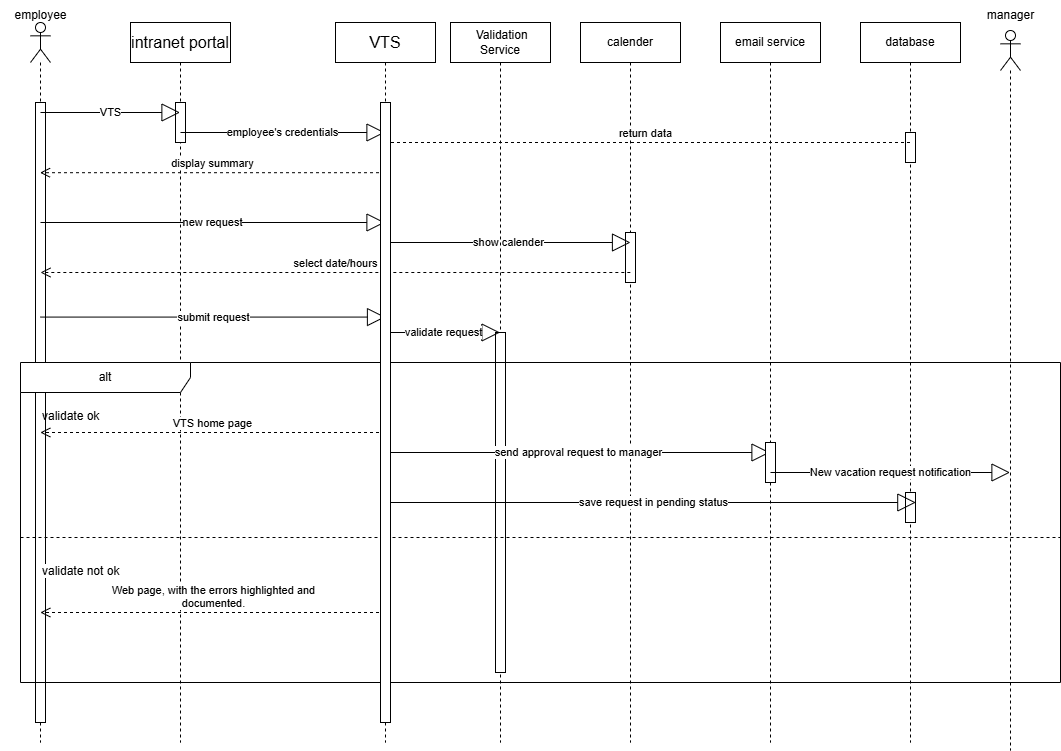

The diagram above was exported from draw.io. Its source (the exported page's mxGraphModel, read from the mxfile embedded in the PNG):
<mxGraphModel dx="1415" dy="1287" grid="1" gridSize="10" guides="1" tooltips="1" connect="1" arrows="1" fold="1" page="1" pageScale="1" pageWidth="850" pageHeight="1100" background="light-dark(#FFFFFF,#121212)" math="0" shadow="0">
  <root>
    <mxCell id="0" />
    <mxCell id="1" parent="0" />
    <mxCell id="E2_bV7pNXObKodM4ZkYt-11" value="" style="shape=umlLifeline;perimeter=lifelinePerimeter;whiteSpace=wrap;html=1;container=1;dropTarget=0;collapsible=0;recursiveResize=0;outlineConnect=0;portConstraint=eastwest;newEdgeStyle={&quot;curved&quot;:0,&quot;rounded&quot;:0};participant=umlActor;" vertex="1" parent="1">
      <mxGeometry x="120" y="120" width="20" height="720" as="geometry" />
    </mxCell>
    <mxCell id="E2_bV7pNXObKodM4ZkYt-43" value="" style="html=1;points=[[0,0,0,0,5],[0,1,0,0,-5],[1,0,0,0,5],[1,1,0,0,-5]];perimeter=orthogonalPerimeter;outlineConnect=0;targetShapes=umlLifeline;portConstraint=eastwest;newEdgeStyle={&quot;curved&quot;:0,&quot;rounded&quot;:0};" vertex="1" parent="E2_bV7pNXObKodM4ZkYt-11">
      <mxGeometry x="5" y="80" width="10" height="620" as="geometry" />
    </mxCell>
    <mxCell id="E2_bV7pNXObKodM4ZkYt-12" value="&lt;span data-lucid-content=&quot;{&amp;quot;t&amp;quot;:&amp;quot;intranet portal&amp;quot;,&amp;quot;m&amp;quot;:[{&amp;quot;s&amp;quot;:0,&amp;quot;n&amp;quot;:&amp;quot;p&amp;quot;,&amp;quot;v&amp;quot;:1.2},{&amp;quot;s&amp;quot;:0,&amp;quot;n&amp;quot;:&amp;quot;s&amp;quot;,&amp;quot;v&amp;quot;:21.333333333333336,&amp;quot;e&amp;quot;:15}]}&quot; data-lucid-type=&quot;application/vnd.lucid.text&quot;&gt;&lt;span style=&quot;font-size:16.000000000000004px;&quot;&gt;intranet portal&lt;/span&gt;&lt;/span&gt;" style="shape=umlLifeline;perimeter=lifelinePerimeter;whiteSpace=wrap;html=1;container=1;dropTarget=0;collapsible=0;recursiveResize=0;outlineConnect=0;portConstraint=eastwest;newEdgeStyle={&quot;curved&quot;:0,&quot;rounded&quot;:0};" vertex="1" parent="1">
      <mxGeometry x="220" y="120" width="100" height="720" as="geometry" />
    </mxCell>
    <mxCell id="E2_bV7pNXObKodM4ZkYt-44" value="" style="html=1;points=[[0,0,0,0,5],[0,1,0,0,-5],[1,0,0,0,5],[1,1,0,0,-5]];perimeter=orthogonalPerimeter;outlineConnect=0;targetShapes=umlLifeline;portConstraint=eastwest;newEdgeStyle={&quot;curved&quot;:0,&quot;rounded&quot;:0};" vertex="1" parent="E2_bV7pNXObKodM4ZkYt-12">
      <mxGeometry x="45" y="80" width="10" height="40" as="geometry" />
    </mxCell>
    <mxCell id="E2_bV7pNXObKodM4ZkYt-13" value="&lt;span data-lucid-content=&quot;{&amp;quot;t&amp;quot;:&amp;quot;VTS&amp;quot;,&amp;quot;m&amp;quot;:[{&amp;quot;s&amp;quot;:0,&amp;quot;n&amp;quot;:&amp;quot;p&amp;quot;,&amp;quot;v&amp;quot;:1.2},{&amp;quot;s&amp;quot;:0,&amp;quot;n&amp;quot;:&amp;quot;s&amp;quot;,&amp;quot;v&amp;quot;:21.333333333333336,&amp;quot;e&amp;quot;:3}]}&quot; data-lucid-type=&quot;application/vnd.lucid.text&quot;&gt;&lt;span style=&quot;font-size:16.000000000000004px;&quot;&gt;VTS&lt;/span&gt;&lt;/span&gt;" style="shape=umlLifeline;perimeter=lifelinePerimeter;whiteSpace=wrap;html=1;container=1;dropTarget=0;collapsible=0;recursiveResize=0;outlineConnect=0;portConstraint=eastwest;newEdgeStyle={&quot;curved&quot;:0,&quot;rounded&quot;:0};" vertex="1" parent="1">
      <mxGeometry x="425" y="120" width="100" height="720" as="geometry" />
    </mxCell>
    <mxCell id="E2_bV7pNXObKodM4ZkYt-14" value="calender" style="shape=umlLifeline;perimeter=lifelinePerimeter;whiteSpace=wrap;html=1;container=1;dropTarget=0;collapsible=0;recursiveResize=0;outlineConnect=0;portConstraint=eastwest;newEdgeStyle={&quot;curved&quot;:0,&quot;rounded&quot;:0};" vertex="1" parent="1">
      <mxGeometry x="670" y="120" width="100" height="720" as="geometry" />
    </mxCell>
    <mxCell id="E2_bV7pNXObKodM4ZkYt-47" value="" style="html=1;points=[[0,0,0,0,5],[0,1,0,0,-5],[1,0,0,0,5],[1,1,0,0,-5]];perimeter=orthogonalPerimeter;outlineConnect=0;targetShapes=umlLifeline;portConstraint=eastwest;newEdgeStyle={&quot;curved&quot;:0,&quot;rounded&quot;:0};" vertex="1" parent="E2_bV7pNXObKodM4ZkYt-14">
      <mxGeometry x="45" y="210" width="10" height="50" as="geometry" />
    </mxCell>
    <mxCell id="E2_bV7pNXObKodM4ZkYt-15" value="VTS" style="endArrow=block;endSize=16;endFill=0;html=1;rounded=0;" edge="1" parent="1" target="E2_bV7pNXObKodM4ZkYt-12">
      <mxGeometry width="160" relative="1" as="geometry">
        <mxPoint x="130" y="210" as="sourcePoint" />
        <mxPoint x="260" y="210" as="targetPoint" />
      </mxGeometry>
    </mxCell>
    <mxCell id="E2_bV7pNXObKodM4ZkYt-16" value="employee's credentials" style="endArrow=block;endSize=16;endFill=0;html=1;rounded=0;" edge="1" parent="1">
      <mxGeometry width="160" relative="1" as="geometry">
        <mxPoint x="270" y="230" as="sourcePoint" />
        <mxPoint x="474.5000000000002" y="230" as="targetPoint" />
      </mxGeometry>
    </mxCell>
    <mxCell id="E2_bV7pNXObKodM4ZkYt-17" value="employee" style="text;html=1;align=center;verticalAlign=middle;resizable=0;points=[];autosize=1;strokeColor=none;fillColor=none;" vertex="1" parent="1">
      <mxGeometry x="90" y="98" width="80" height="30" as="geometry" />
    </mxCell>
    <mxCell id="E2_bV7pNXObKodM4ZkYt-18" value="display summary" style="html=1;verticalAlign=bottom;endArrow=open;dashed=1;endSize=8;curved=0;rounded=0;" edge="1" parent="1" target="E2_bV7pNXObKodM4ZkYt-11">
      <mxGeometry relative="1" as="geometry">
        <mxPoint x="474.5" y="270.2" as="sourcePoint" />
        <mxPoint x="270" y="270.00000000000006" as="targetPoint" />
      </mxGeometry>
    </mxCell>
    <mxCell id="E2_bV7pNXObKodM4ZkYt-19" value="database" style="shape=umlLifeline;perimeter=lifelinePerimeter;whiteSpace=wrap;html=1;container=1;dropTarget=0;collapsible=0;recursiveResize=0;outlineConnect=0;portConstraint=eastwest;newEdgeStyle={&quot;curved&quot;:0,&quot;rounded&quot;:0};" vertex="1" parent="1">
      <mxGeometry x="950" y="120" width="100" height="720" as="geometry" />
    </mxCell>
    <mxCell id="E2_bV7pNXObKodM4ZkYt-49" value="" style="html=1;points=[[0,0,0,0,5],[0,1,0,0,-5],[1,0,0,0,5],[1,1,0,0,-5]];perimeter=orthogonalPerimeter;outlineConnect=0;targetShapes=umlLifeline;portConstraint=eastwest;newEdgeStyle={&quot;curved&quot;:0,&quot;rounded&quot;:0};" vertex="1" parent="E2_bV7pNXObKodM4ZkYt-19">
      <mxGeometry x="45" y="110" width="10" height="30" as="geometry" />
    </mxCell>
    <mxCell id="E2_bV7pNXObKodM4ZkYt-51" value="" style="html=1;points=[[0,0,0,0,5],[0,1,0,0,-5],[1,0,0,0,5],[1,1,0,0,-5]];perimeter=orthogonalPerimeter;outlineConnect=0;targetShapes=umlLifeline;portConstraint=eastwest;newEdgeStyle={&quot;curved&quot;:0,&quot;rounded&quot;:0};" vertex="1" parent="E2_bV7pNXObKodM4ZkYt-19">
      <mxGeometry x="45" y="470" width="10" height="30" as="geometry" />
    </mxCell>
    <mxCell id="E2_bV7pNXObKodM4ZkYt-20" value="return data" style="html=1;verticalAlign=bottom;endArrow=open;dashed=1;endSize=8;curved=0;rounded=0;" edge="1" parent="1" source="E2_bV7pNXObKodM4ZkYt-19">
      <mxGeometry relative="1" as="geometry">
        <mxPoint x="843.3" y="239.99999999999997" as="sourcePoint" />
        <mxPoint x="470" y="239.99999999999997" as="targetPoint" />
      </mxGeometry>
    </mxCell>
    <mxCell id="E2_bV7pNXObKodM4ZkYt-21" value="new request" style="endArrow=block;endSize=16;endFill=0;html=1;rounded=0;" edge="1" parent="1" target="E2_bV7pNXObKodM4ZkYt-13">
      <mxGeometry width="160" relative="1" as="geometry">
        <mxPoint x="130" y="320" as="sourcePoint" />
        <mxPoint x="270" y="320" as="targetPoint" />
      </mxGeometry>
    </mxCell>
    <mxCell id="E2_bV7pNXObKodM4ZkYt-22" value="show calender" style="endArrow=block;endSize=16;endFill=0;html=1;rounded=0;" edge="1" parent="1" source="E2_bV7pNXObKodM4ZkYt-13">
      <mxGeometry width="160" relative="1" as="geometry">
        <mxPoint x="480" y="340" as="sourcePoint" />
        <mxPoint x="720" y="340" as="targetPoint" />
      </mxGeometry>
    </mxCell>
    <mxCell id="E2_bV7pNXObKodM4ZkYt-23" value="select date/hours" style="html=1;verticalAlign=bottom;endArrow=open;dashed=1;endSize=8;curved=0;rounded=0;" edge="1" parent="1">
      <mxGeometry x="0.0003" relative="1" as="geometry">
        <mxPoint x="719.83" y="370" as="sourcePoint" />
        <mxPoint x="129.99666666666653" y="370" as="targetPoint" />
        <mxPoint as="offset" />
      </mxGeometry>
    </mxCell>
    <mxCell id="E2_bV7pNXObKodM4ZkYt-24" value="submit request" style="endArrow=block;endSize=16;endFill=0;html=1;rounded=0;" edge="1" parent="1">
      <mxGeometry width="160" relative="1" as="geometry">
        <mxPoint x="130" y="414.58" as="sourcePoint" />
        <mxPoint x="475" y="414.58" as="targetPoint" />
      </mxGeometry>
    </mxCell>
    <mxCell id="E2_bV7pNXObKodM4ZkYt-25" value="&amp;nbsp;Validation Service" style="shape=umlLifeline;perimeter=lifelinePerimeter;whiteSpace=wrap;html=1;container=1;dropTarget=0;collapsible=0;recursiveResize=0;outlineConnect=0;portConstraint=eastwest;newEdgeStyle={&quot;curved&quot;:0,&quot;rounded&quot;:0};" vertex="1" parent="1">
      <mxGeometry x="540" y="120" width="100" height="720" as="geometry" />
    </mxCell>
    <mxCell id="E2_bV7pNXObKodM4ZkYt-46" value="" style="html=1;points=[[0,0,0,0,5],[0,1,0,0,-5],[1,0,0,0,5],[1,1,0,0,-5]];perimeter=orthogonalPerimeter;outlineConnect=0;targetShapes=umlLifeline;portConstraint=eastwest;newEdgeStyle={&quot;curved&quot;:0,&quot;rounded&quot;:0};" vertex="1" parent="E2_bV7pNXObKodM4ZkYt-25">
      <mxGeometry x="45" y="310" width="10" height="340" as="geometry" />
    </mxCell>
    <mxCell id="E2_bV7pNXObKodM4ZkYt-26" value="alt" style="shape=umlFrame;whiteSpace=wrap;html=1;pointerEvents=0;recursiveResize=0;container=1;collapsible=0;width=170;" vertex="1" parent="1">
      <mxGeometry x="110" y="460" width="1040" height="320" as="geometry" />
    </mxCell>
    <mxCell id="E2_bV7pNXObKodM4ZkYt-27" value="validate ok" style="text;html=1;" vertex="1" parent="E2_bV7pNXObKodM4ZkYt-26">
      <mxGeometry width="100" height="20" relative="1" as="geometry">
        <mxPoint x="20" y="40" as="offset" />
      </mxGeometry>
    </mxCell>
    <mxCell id="E2_bV7pNXObKodM4ZkYt-28" value="validate not ok" style="line;strokeWidth=1;dashed=1;labelPosition=center;verticalLabelPosition=bottom;align=left;verticalAlign=top;spacingLeft=20;spacingTop=15;html=1;whiteSpace=wrap;" vertex="1" parent="E2_bV7pNXObKodM4ZkYt-26">
      <mxGeometry y="170" width="1040" height="10" as="geometry" />
    </mxCell>
    <mxCell id="E2_bV7pNXObKodM4ZkYt-31" value=" Web page, with the errors highlighted and &lt;br/&gt;documented." style="html=1;verticalAlign=bottom;endArrow=open;dashed=1;endSize=8;curved=0;rounded=0;" edge="1" parent="E2_bV7pNXObKodM4ZkYt-26">
      <mxGeometry x="0.0003" relative="1" as="geometry">
        <mxPoint x="364.5000000000002" y="250" as="sourcePoint" />
        <mxPoint x="19.810344827586164" y="250" as="targetPoint" />
        <mxPoint as="offset" />
      </mxGeometry>
    </mxCell>
    <mxCell id="E2_bV7pNXObKodM4ZkYt-32" value="VTS home page" style="html=1;verticalAlign=bottom;endArrow=open;dashed=1;endSize=8;curved=0;rounded=0;" edge="1" parent="E2_bV7pNXObKodM4ZkYt-26">
      <mxGeometry x="0.0011" relative="1" as="geometry">
        <mxPoint x="364.5000000000002" y="70" as="sourcePoint" />
        <mxPoint x="19.810344827586164" y="70" as="targetPoint" />
        <mxPoint as="offset" />
      </mxGeometry>
    </mxCell>
    <mxCell id="E2_bV7pNXObKodM4ZkYt-40" value="send approval request to manager" style="endArrow=block;endSize=16;endFill=0;html=1;rounded=0;" edge="1" parent="E2_bV7pNXObKodM4ZkYt-26">
      <mxGeometry width="160" relative="1" as="geometry">
        <mxPoint x="364.5" y="90" as="sourcePoint" />
        <mxPoint x="749.5" y="90" as="targetPoint" />
      </mxGeometry>
    </mxCell>
    <mxCell id="E2_bV7pNXObKodM4ZkYt-42" value="save request in pending status" style="endArrow=block;endSize=16;endFill=0;html=1;rounded=0;" edge="1" parent="E2_bV7pNXObKodM4ZkYt-26">
      <mxGeometry width="160" relative="1" as="geometry">
        <mxPoint x="369.9966666666667" y="140" as="sourcePoint" />
        <mxPoint x="895.33" y="140" as="targetPoint" />
      </mxGeometry>
    </mxCell>
    <mxCell id="E2_bV7pNXObKodM4ZkYt-30" value="validate request" style="endArrow=block;endSize=16;endFill=0;html=1;rounded=0;" edge="1" parent="1">
      <mxGeometry x="0.0087" width="160" relative="1" as="geometry">
        <mxPoint x="474.5" y="430" as="sourcePoint" />
        <mxPoint x="589.5" y="430" as="targetPoint" />
        <mxPoint as="offset" />
      </mxGeometry>
    </mxCell>
    <mxCell id="E2_bV7pNXObKodM4ZkYt-34" value="" style="shape=umlLifeline;perimeter=lifelinePerimeter;whiteSpace=wrap;html=1;container=1;dropTarget=0;collapsible=0;recursiveResize=0;outlineConnect=0;portConstraint=eastwest;newEdgeStyle={&quot;curved&quot;:0,&quot;rounded&quot;:0};participant=umlActor;" vertex="1" parent="1">
      <mxGeometry x="1090" y="128" width="20" height="720" as="geometry" />
    </mxCell>
    <mxCell id="E2_bV7pNXObKodM4ZkYt-35" value="manager" style="text;html=1;align=center;verticalAlign=middle;resizable=0;points=[];autosize=1;strokeColor=none;fillColor=none;" vertex="1" parent="1">
      <mxGeometry x="1065" y="98" width="70" height="30" as="geometry" />
    </mxCell>
    <mxCell id="E2_bV7pNXObKodM4ZkYt-39" value="email service" style="shape=umlLifeline;perimeter=lifelinePerimeter;whiteSpace=wrap;html=1;container=1;dropTarget=0;collapsible=0;recursiveResize=0;outlineConnect=0;portConstraint=eastwest;newEdgeStyle={&quot;curved&quot;:0,&quot;rounded&quot;:0};" vertex="1" parent="1">
      <mxGeometry x="810" y="120" width="100" height="720" as="geometry" />
    </mxCell>
    <mxCell id="E2_bV7pNXObKodM4ZkYt-48" value="" style="html=1;points=[[0,0,0,0,5],[0,1,0,0,-5],[1,0,0,0,5],[1,1,0,0,-5]];perimeter=orthogonalPerimeter;outlineConnect=0;targetShapes=umlLifeline;portConstraint=eastwest;newEdgeStyle={&quot;curved&quot;:0,&quot;rounded&quot;:0};" vertex="1" parent="E2_bV7pNXObKodM4ZkYt-39">
      <mxGeometry x="45" y="420" width="10" height="40" as="geometry" />
    </mxCell>
    <mxCell id="E2_bV7pNXObKodM4ZkYt-41" value="New vacation request notification" style="endArrow=block;endSize=16;endFill=0;html=1;rounded=0;" edge="1" parent="1" target="E2_bV7pNXObKodM4ZkYt-34">
      <mxGeometry width="160" relative="1" as="geometry">
        <mxPoint x="860" y="570" as="sourcePoint" />
        <mxPoint x="1110" y="570" as="targetPoint" />
      </mxGeometry>
    </mxCell>
    <mxCell id="E2_bV7pNXObKodM4ZkYt-45" value="" style="html=1;points=[[0,0,0,0,5],[0,1,0,0,-5],[1,0,0,0,5],[1,1,0,0,-5]];perimeter=orthogonalPerimeter;outlineConnect=0;targetShapes=umlLifeline;portConstraint=eastwest;newEdgeStyle={&quot;curved&quot;:0,&quot;rounded&quot;:0};" vertex="1" parent="1">
      <mxGeometry x="470" y="200" width="10" height="620" as="geometry" />
    </mxCell>
  </root>
</mxGraphModel>